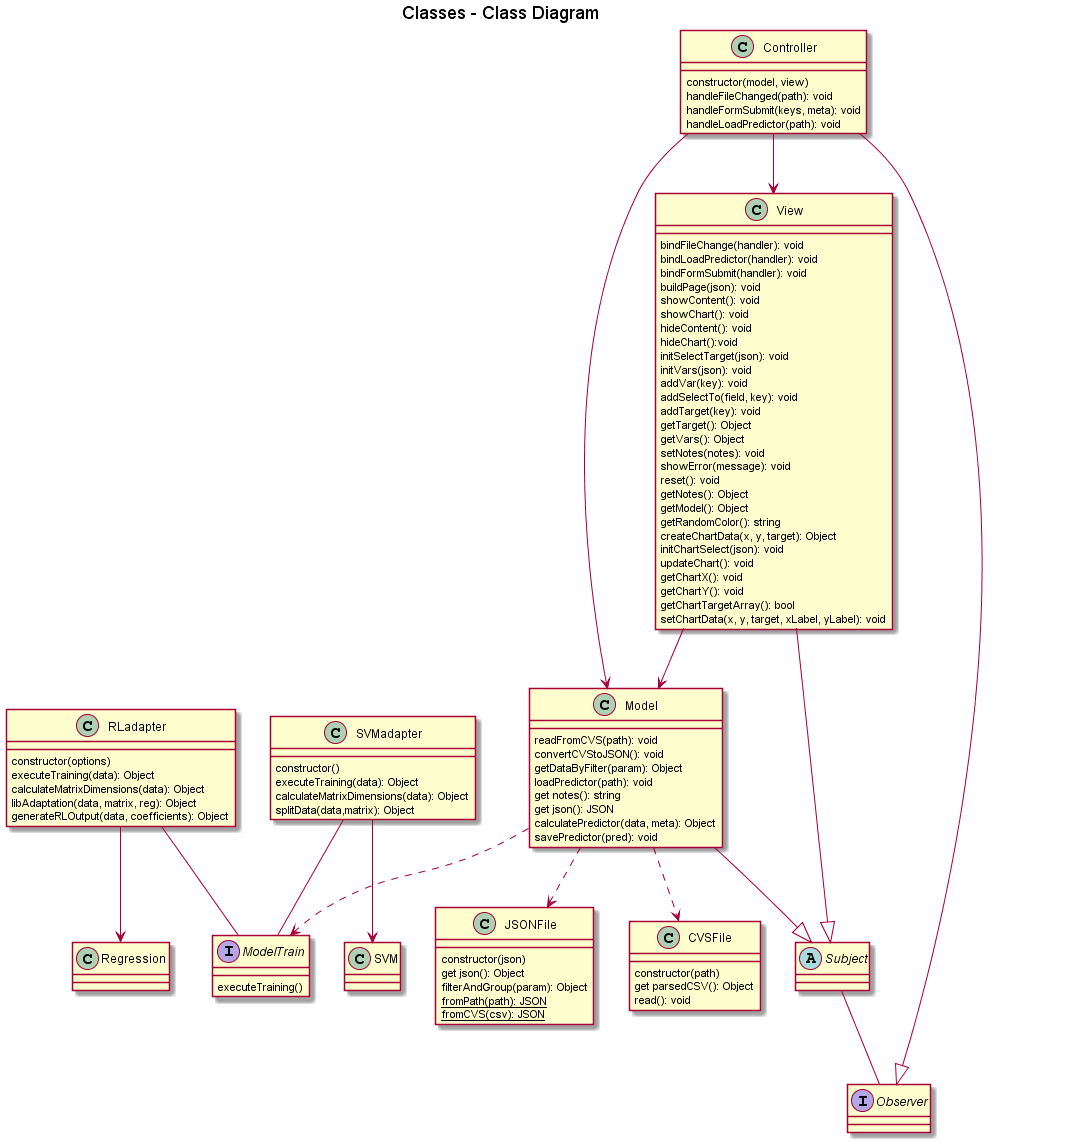

The diagram above was rendered by PlantUML. Its source (embedded in the PNG):
@startuml

title Classes - Class Diagram


interface ModelTrain
ModelTrain : executeTraining()

class RLadapter{
    constructor(options)
    executeTraining(data): Object
    calculateMatrixDimensions(data): Object
    libAdaptation(data, matrix, reg): Object
    generateRLOutput(data, coefficients): Object
}

class SVMadapter{
    constructor()
    executeTraining(data): Object
    calculateMatrixDimensions(data): Object
    splitData(data,matrix): Object
}

class Regression
class SVM

class CVSFile{
    constructor(path)
    get parsedCSV(): Object
    read(): void
}

class JSONFile{
  constructor(json)
  get json(): Object
  filterAndGroup(param): Object
  {static} fromPath(path): JSON
  {static} fromCVS(csv): JSON
}

class Model{
    readFromCVS(path): void
    convertCVStoJSON(): void
    getDataByFilter(param): Object
    loadPredictor(path): void
    get notes(): string
    get json(): JSON
    calculatePredictor(data, meta): Object
    savePredictor(pred): void
}

class Controller{
    constructor(model, view)
    handleFileChanged(path): void
    handleFormSubmit(keys, meta): void
    handleLoadPredictor(path): void
}

class View{
    bindFileChange(handler): void
    bindLoadPredictor(handler): void
    bindFormSubmit(handler): void
    buildPage(json): void
    showContent(): void
    showChart(): void
    hideContent(): void
    hideChart():void
    initSelectTarget(json): void
    initVars(json): void
    addVar(key): void
    addSelectTo(field, key): void
    addTarget(key): void
    getTarget(): Object
    getVars(): Object
    setNotes(notes): void
    showError(message): void
    reset(): void
    getNotes(): Object
    getModel(): Object
    getRandomColor(): string
    createChartData(x, y, target): Object
    initChartSelect(json): void
    updateChart(): void
    getChartX(): void
    getChartY(): void
    getChartTargetArray(): bool
    setChartData(x, y, target, xLabel, yLabel): void
    
}

interface Observer
abstract class Subject

SVMadapter -- ModelTrain
RLadapter -- ModelTrain

SVMadapter --> SVM
RLadapter --> Regression

Model ..> ModelTrain

Controller --> View
Controller --> Model

Model ..> CVSFile
Model ..> JSONFile

Controller --|> Observer
Subject -- Observer
View --|> Subject
Model --|> Subject
View --> Model

' class MainWindow

@enduml